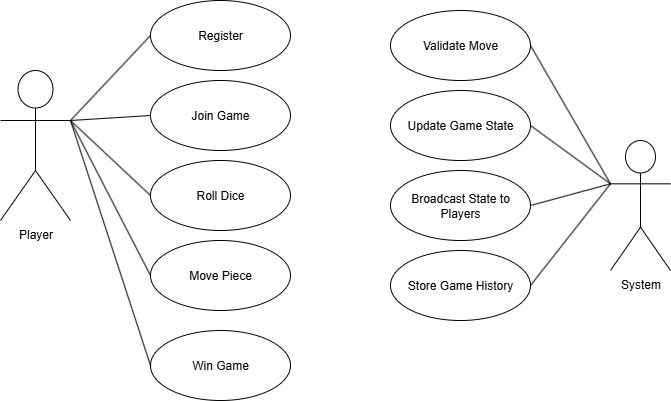

The diagram above was exported from draw.io. Its source (the exported page's mxGraphModel, read from the mxfile embedded in the PNG):
<mxGraphModel dx="1042" dy="562" grid="1" gridSize="10" guides="1" tooltips="1" connect="1" arrows="1" fold="1" page="1" pageScale="1" pageWidth="850" pageHeight="1100" math="0" shadow="0">
  <root>
    <mxCell id="0" />
    <mxCell id="1" parent="0" />
    <mxCell id="qfvBA_5QzfncaNzf2FAJ-1" value="Player" style="shape=umlActor;verticalLabelPosition=bottom;verticalAlign=top;html=1;" vertex="1" parent="1">
      <mxGeometry x="100" y="90" width="70" height="150" as="geometry" />
    </mxCell>
    <mxCell id="qfvBA_5QzfncaNzf2FAJ-3" value="Register" style="ellipse;whiteSpace=wrap;html=1;" vertex="1" parent="1">
      <mxGeometry x="250" y="20" width="140" height="70" as="geometry" />
    </mxCell>
    <mxCell id="qfvBA_5QzfncaNzf2FAJ-4" value="Join Game" style="ellipse;whiteSpace=wrap;html=1;" vertex="1" parent="1">
      <mxGeometry x="250" y="100" width="140" height="70" as="geometry" />
    </mxCell>
    <mxCell id="qfvBA_5QzfncaNzf2FAJ-5" value="Roll Dice" style="ellipse;whiteSpace=wrap;html=1;" vertex="1" parent="1">
      <mxGeometry x="250" y="180" width="140" height="70" as="geometry" />
    </mxCell>
    <mxCell id="qfvBA_5QzfncaNzf2FAJ-6" value="Move Piece" style="ellipse;whiteSpace=wrap;html=1;" vertex="1" parent="1">
      <mxGeometry x="250" y="260" width="140" height="70" as="geometry" />
    </mxCell>
    <mxCell id="qfvBA_5QzfncaNzf2FAJ-7" value="Win Game" style="ellipse;whiteSpace=wrap;html=1;" vertex="1" parent="1">
      <mxGeometry x="250" y="350" width="140" height="70" as="geometry" />
    </mxCell>
    <mxCell id="qfvBA_5QzfncaNzf2FAJ-8" value="System" style="shape=umlActor;verticalLabelPosition=bottom;verticalAlign=top;html=1;" vertex="1" parent="1">
      <mxGeometry x="710" y="160" width="60" height="130" as="geometry" />
    </mxCell>
    <mxCell id="qfvBA_5QzfncaNzf2FAJ-9" value="Validate Move" style="ellipse;whiteSpace=wrap;html=1;" vertex="1" parent="1">
      <mxGeometry x="490" y="30" width="140" height="70" as="geometry" />
    </mxCell>
    <mxCell id="qfvBA_5QzfncaNzf2FAJ-10" value="Update Game State" style="ellipse;whiteSpace=wrap;html=1;" vertex="1" parent="1">
      <mxGeometry x="490" y="110" width="140" height="70" as="geometry" />
    </mxCell>
    <mxCell id="qfvBA_5QzfncaNzf2FAJ-11" value="Broadcast State to Players" style="ellipse;whiteSpace=wrap;html=1;" vertex="1" parent="1">
      <mxGeometry x="490" y="190" width="140" height="70" as="geometry" />
    </mxCell>
    <mxCell id="qfvBA_5QzfncaNzf2FAJ-12" value="Store Game History" style="ellipse;whiteSpace=wrap;html=1;" vertex="1" parent="1">
      <mxGeometry x="490" y="270" width="140" height="70" as="geometry" />
    </mxCell>
    <mxCell id="qfvBA_5QzfncaNzf2FAJ-16" value="" style="endArrow=none;html=1;rounded=0;entryX=0;entryY=0.5;entryDx=0;entryDy=0;" edge="1" parent="1" target="qfvBA_5QzfncaNzf2FAJ-3">
      <mxGeometry width="50" height="50" relative="1" as="geometry">
        <mxPoint x="170" y="140" as="sourcePoint" />
        <mxPoint x="250" y="80" as="targetPoint" />
      </mxGeometry>
    </mxCell>
    <mxCell id="qfvBA_5QzfncaNzf2FAJ-18" value="" style="endArrow=none;html=1;rounded=0;entryX=0;entryY=0.5;entryDx=0;entryDy=0;exitX=1;exitY=0.3333333333333333;exitDx=0;exitDy=0;exitPerimeter=0;" edge="1" parent="1" source="qfvBA_5QzfncaNzf2FAJ-1" target="qfvBA_5QzfncaNzf2FAJ-4">
      <mxGeometry width="50" height="50" relative="1" as="geometry">
        <mxPoint x="190" y="177" as="sourcePoint" />
        <mxPoint x="270" y="100" as="targetPoint" />
      </mxGeometry>
    </mxCell>
    <mxCell id="qfvBA_5QzfncaNzf2FAJ-19" value="" style="endArrow=none;html=1;rounded=0;entryX=0;entryY=0.5;entryDx=0;entryDy=0;exitX=1;exitY=0.3333333333333333;exitDx=0;exitDy=0;exitPerimeter=0;" edge="1" parent="1" source="qfvBA_5QzfncaNzf2FAJ-1" target="qfvBA_5QzfncaNzf2FAJ-5">
      <mxGeometry width="50" height="50" relative="1" as="geometry">
        <mxPoint x="170" y="237" as="sourcePoint" />
        <mxPoint x="250" y="160" as="targetPoint" />
      </mxGeometry>
    </mxCell>
    <mxCell id="qfvBA_5QzfncaNzf2FAJ-20" value="" style="endArrow=none;html=1;rounded=0;entryX=0;entryY=0.5;entryDx=0;entryDy=0;exitX=1;exitY=0.3333333333333333;exitDx=0;exitDy=0;exitPerimeter=0;" edge="1" parent="1" source="qfvBA_5QzfncaNzf2FAJ-1" target="qfvBA_5QzfncaNzf2FAJ-6">
      <mxGeometry width="50" height="50" relative="1" as="geometry">
        <mxPoint x="190" y="327" as="sourcePoint" />
        <mxPoint x="270" y="250" as="targetPoint" />
      </mxGeometry>
    </mxCell>
    <mxCell id="qfvBA_5QzfncaNzf2FAJ-21" value="" style="endArrow=none;html=1;rounded=0;entryX=1;entryY=0.3333333333333333;entryDx=0;entryDy=0;entryPerimeter=0;exitX=0;exitY=0.5;exitDx=0;exitDy=0;" edge="1" parent="1" source="qfvBA_5QzfncaNzf2FAJ-7" target="qfvBA_5QzfncaNzf2FAJ-1">
      <mxGeometry width="50" height="50" relative="1" as="geometry">
        <mxPoint x="220" y="307" as="sourcePoint" />
        <mxPoint x="300" y="230" as="targetPoint" />
      </mxGeometry>
    </mxCell>
    <mxCell id="qfvBA_5QzfncaNzf2FAJ-22" value="" style="endArrow=none;html=1;rounded=0;entryX=0;entryY=0.3333333333333333;entryDx=0;entryDy=0;exitX=1;exitY=0.5;exitDx=0;exitDy=0;entryPerimeter=0;" edge="1" parent="1" source="qfvBA_5QzfncaNzf2FAJ-9" target="qfvBA_5QzfncaNzf2FAJ-8">
      <mxGeometry width="50" height="50" relative="1" as="geometry">
        <mxPoint x="650" y="167" as="sourcePoint" />
        <mxPoint x="730" y="90" as="targetPoint" />
      </mxGeometry>
    </mxCell>
    <mxCell id="qfvBA_5QzfncaNzf2FAJ-23" value="" style="endArrow=none;html=1;rounded=0;entryX=0;entryY=0.3333333333333333;entryDx=0;entryDy=0;exitX=1;exitY=0.5;exitDx=0;exitDy=0;entryPerimeter=0;" edge="1" parent="1" source="qfvBA_5QzfncaNzf2FAJ-10" target="qfvBA_5QzfncaNzf2FAJ-8">
      <mxGeometry width="50" height="50" relative="1" as="geometry">
        <mxPoint x="650" y="267" as="sourcePoint" />
        <mxPoint x="730" y="190" as="targetPoint" />
      </mxGeometry>
    </mxCell>
    <mxCell id="qfvBA_5QzfncaNzf2FAJ-24" value="" style="endArrow=none;html=1;rounded=0;entryX=0;entryY=0.3333333333333333;entryDx=0;entryDy=0;exitX=1;exitY=0.5;exitDx=0;exitDy=0;entryPerimeter=0;" edge="1" parent="1" source="qfvBA_5QzfncaNzf2FAJ-11" target="qfvBA_5QzfncaNzf2FAJ-8">
      <mxGeometry width="50" height="50" relative="1" as="geometry">
        <mxPoint x="630" y="317" as="sourcePoint" />
        <mxPoint x="710" y="240" as="targetPoint" />
      </mxGeometry>
    </mxCell>
    <mxCell id="qfvBA_5QzfncaNzf2FAJ-25" value="" style="endArrow=none;html=1;rounded=0;entryX=0;entryY=0.3333333333333333;entryDx=0;entryDy=0;exitX=1;exitY=0.5;exitDx=0;exitDy=0;entryPerimeter=0;" edge="1" parent="1" source="qfvBA_5QzfncaNzf2FAJ-12" target="qfvBA_5QzfncaNzf2FAJ-8">
      <mxGeometry width="50" height="50" relative="1" as="geometry">
        <mxPoint x="660" y="367" as="sourcePoint" />
        <mxPoint x="740" y="290" as="targetPoint" />
      </mxGeometry>
    </mxCell>
  </root>
</mxGraphModel>